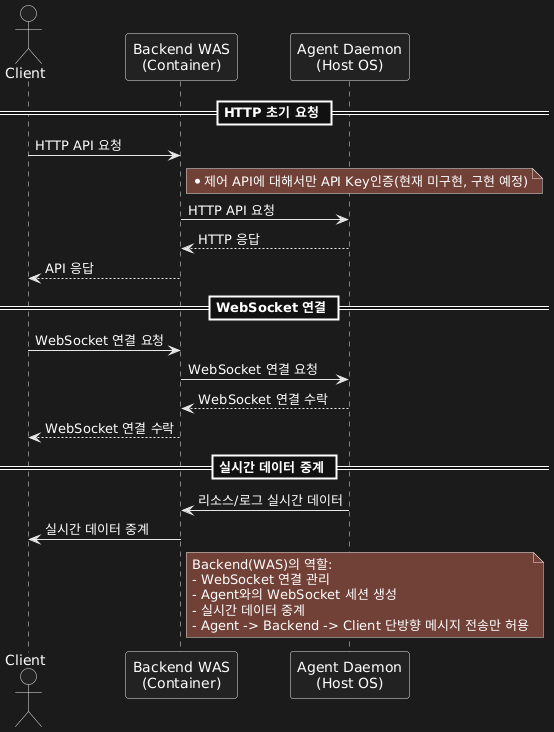

The diagram above was rendered by PlantUML. Its source (embedded in the PNG):
@startuml
actor Client
participant "Backend WAS\n(Container)" as Backend
participant "Agent Daemon\n(Host OS)" as Agent

== HTTP 초기 요청 ==
Client -> Backend: HTTP API 요청
note right of Backend
  * 제어 API에 대해서만 API Key인증(현재 미구현, 구현 예정)
end note
Backend -> Agent: HTTP API 요청
Agent --> Backend: HTTP 응답
Backend --> Client: API 응답

== WebSocket 연결 ==
Client -> Backend: WebSocket 연결 요청
Backend -> Agent: WebSocket 연결 요청
Agent --> Backend: WebSocket 연결 수락
Backend --> Client: WebSocket 연결 수락

== 실시간 데이터 중계 ==
Agent -> Backend: 리소스/로그 실시간 데이터
Backend -> Client: 실시간 데이터 중계

note right of Backend
  Backend(WAS)의 역할:
  - WebSocket 연결 관리
  - Agent와의 WebSocket 세션 생성
  - 실시간 데이터 중계
  - Agent -> Backend -> Client 단방향 메시지 전송만 허용
end note
@enduml